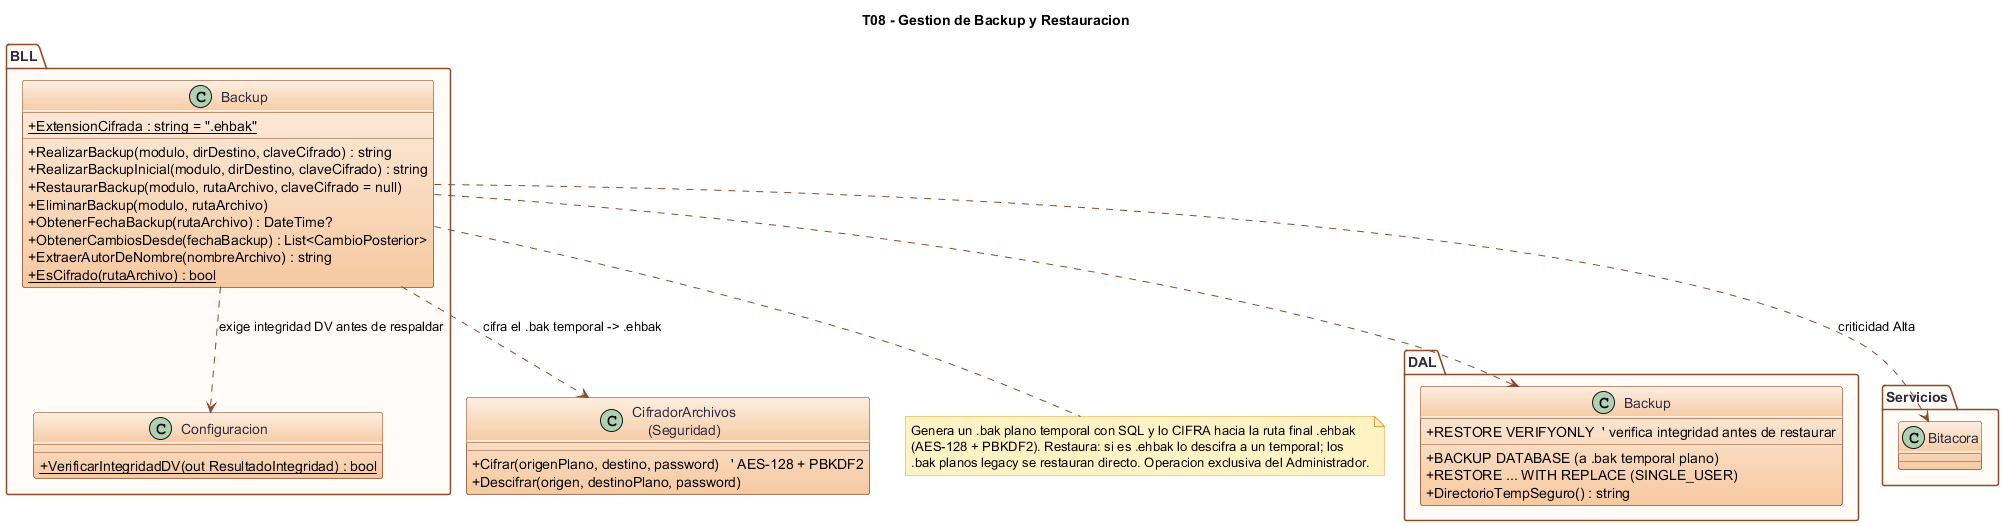

The diagram above was rendered by PlantUML. Its source (embedded in the PNG):
@startuml T08 - Clases Backup
skinparam class {
  BackgroundColor #FDEEE0-#F6C9A0
  BorderColor #8B4A2B
  FontColor #2B2B40
  ArrowColor #8B4A2B
}
skinparam enum {
  BackgroundColor #FDEEE0-#F6C9A0
  BorderColor #8B4A2B
  FontColor #2B2B40
}
skinparam note {
  BackgroundColor #FFF3C4
  BorderColor #D9A441
}
skinparam package {
  BackgroundColor #FFFCF7
  BorderColor #8B4A2B
  FontColor #2B2B40
}
title T08 - Gestion de Backup y Restauracion
skinparam classAttributeIconSize 0

class "BLL.Backup" {
  + {static} ExtensionCifrada : string = ".ehbak"
  + RealizarBackup(modulo, dirDestino, claveCifrado) : string
  + RealizarBackupInicial(modulo, dirDestino, claveCifrado) : string
  + RestaurarBackup(modulo, rutaArchivo, claveCifrado = null)
  + EliminarBackup(modulo, rutaArchivo)
  + ObtenerFechaBackup(rutaArchivo) : DateTime?
  + ObtenerCambiosDesde(fechaBackup) : List<CambioPosterior>
  + ExtraerAutorDeNombre(nombreArchivo) : string
  + {static} EsCifrado(rutaArchivo) : bool
}
class "DAL.Backup" {
  + BACKUP DATABASE (a .bak temporal plano)
  + RESTORE VERIFYONLY  ' verifica integridad antes de restaurar
  + RESTORE ... WITH REPLACE (SINGLE_USER)
  + DirectorioTempSeguro() : string
}
class "CifradorArchivos\n(Seguridad)" {
  + Cifrar(origenPlano, destino, password)   ' AES-128 + PBKDF2
  + Descifrar(origen, destinoPlano, password)
}
class "BLL.Configuracion" {
  + {static} VerificarIntegridadDV(out ResultadoIntegridad) : bool
}
class "Servicios.Bitacora"

"BLL.Backup" ..> "BLL.Configuracion" : exige integridad DV antes de respaldar
"BLL.Backup" ..> "CifradorArchivos\n(Seguridad)" : cifra el .bak temporal -> .ehbak
"BLL.Backup" ..> "DAL.Backup"
"BLL.Backup" ..> "Servicios.Bitacora" : criticidad Alta

note bottom of "BLL.Backup"
  Genera un .bak plano temporal con SQL y lo CIFRA hacia la ruta final .ehbak
  (AES-128 + PBKDF2). Restaura: si es .ehbak lo descifra a un temporal; los
  .bak planos legacy se restauran directo. Operacion exclusiva del Administrador.
end note
@enduml